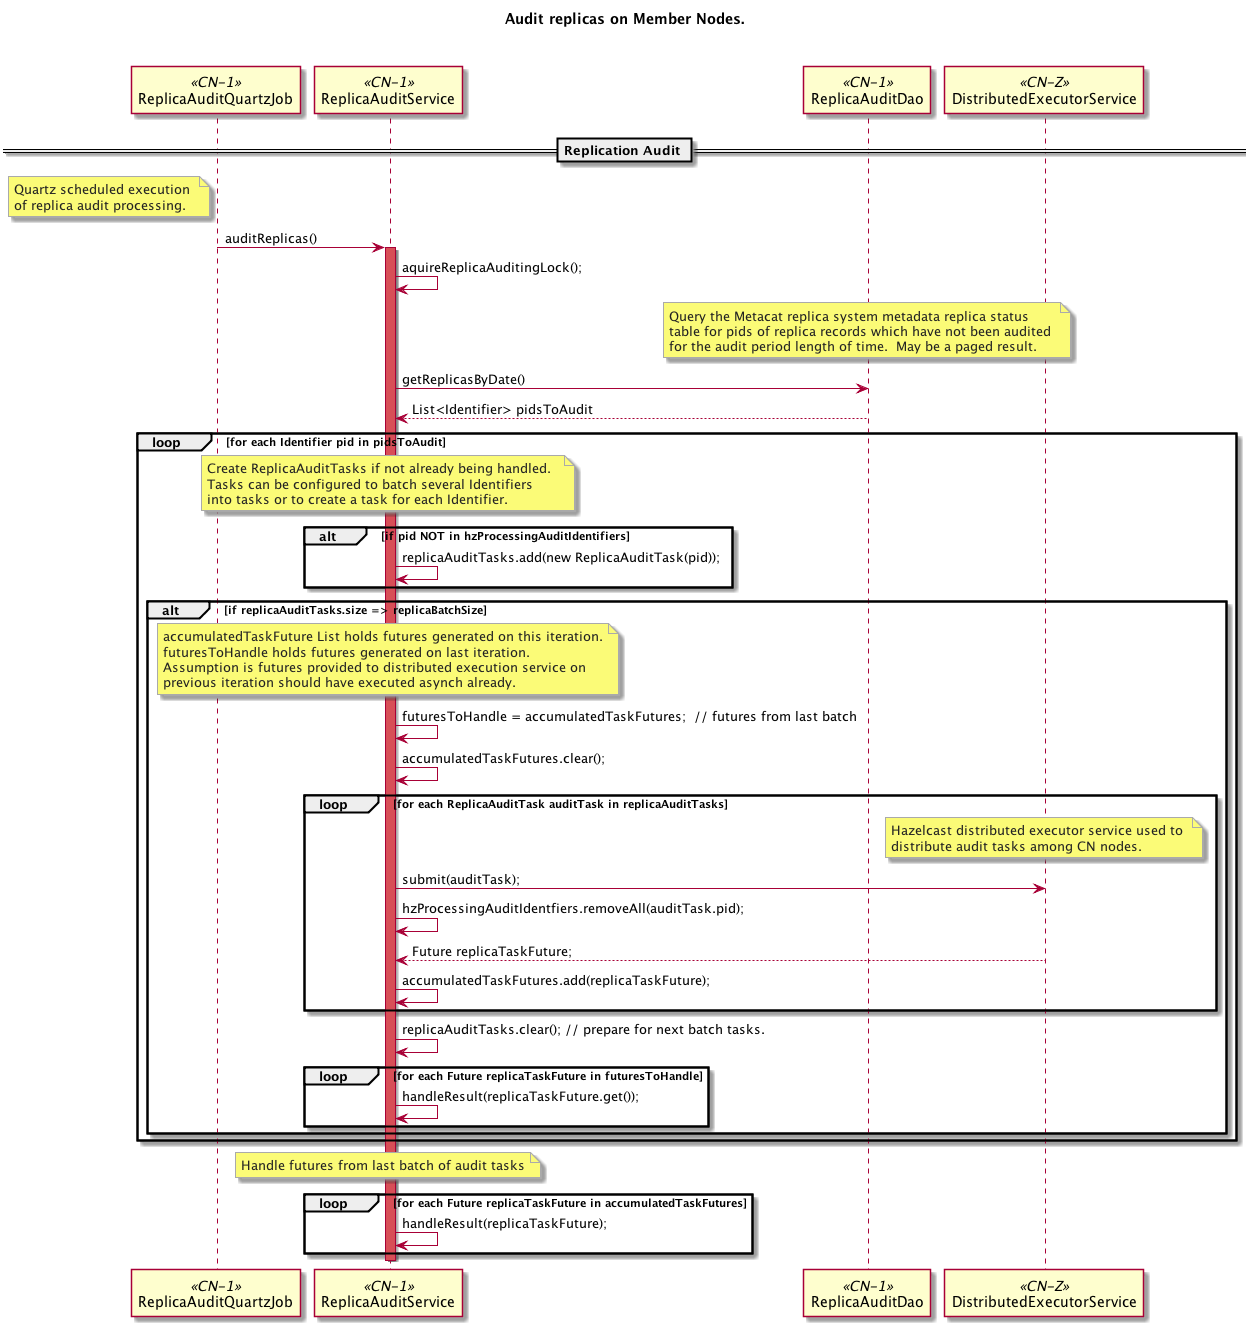

The diagram above was rendered by PlantUML. Its source (embedded in the PNG):
@startuml images/09_seq_audit_1.png
skinparam notebordercolor #AAAAAA
skinparam notefontcolor #222222
title Audit replicas on Member Nodes.\n\n
participant "ReplicaAuditQuartzJob" as cnQuartz <<CN-1>> 
participant "ReplicaAuditService" as cnAudit <<CN-1>>
participant "ReplicaAuditDao" as auditDao <<CN-1>>
participant "DistributedExecutorService" as cnZ <<CN-Z>>

 == Replication Audit ==
 
 note left of cnQuartz
  Quartz scheduled execution 
  of replica audit processing.
 end note
 
   cnQuartz -> cnAudit : auditReplicas()
 activate cnAudit #D74F57

   cnAudit -> cnAudit : aquireReplicaAuditingLock();

 note over auditDao
   Query the Metacat replica system metadata replica status 
   table for pids of replica records which have not been audited 
   for the audit period length of time.  May be a paged result.
 end note
 cnAudit -> auditDao : getReplicasByDate()
 cnAudit <-- auditDao : List<Identifier> pidsToAudit

 loop for each Identifier pid in pidsToAudit
   note over cnAudit
     Create ReplicaAuditTasks if not already being handled.  
     Tasks can be configured to batch several Identifiers
     into tasks or to create a task for each Identifier.
   end note
     alt if pid NOT in hzProcessingAuditIdentifiers
       cnAudit -> cnAudit : replicaAuditTasks.add(new ReplicaAuditTask(pid));
     end
     alt if replicaAuditTasks.size => replicaBatchSize
       note over cnAudit
           accumulatedTaskFuture List holds futures generated on this iteration.
           futuresToHandle holds futures generated on last iteration.
           Assumption is futures provided to distributed execution service on 
           previous iteration should have executed asynch already.
       end note
       cnAudit -> cnAudit : futuresToHandle = accumulatedTaskFutures;  // futures from last batch
       cnAudit -> cnAudit : accumulatedTaskFutures.clear();
       loop for each ReplicaAuditTask auditTask in replicaAuditTasks
         note over cnZ
           Hazelcast distributed executor service used to 
           distribute audit tasks among CN nodes.
         end note
         cnAudit -> cnZ : submit(auditTask);
         cnAudit -> cnAudit : hzProcessingAuditIdentfiers.removeAll(auditTask.pid);
         cnZ --> cnAudit : Future replicaTaskFuture;
         cnAudit -> cnAudit : accumulatedTaskFutures.add(replicaTaskFuture);
       end loop
       cnAudit -> cnAudit : replicaAuditTasks.clear(); // prepare for next batch tasks.
       loop for each Future replicaTaskFuture in futuresToHandle
         cnAudit -> cnAudit : handleResult(replicaTaskFuture.get());
       end loop
     end
 end loop
 note over cnAudit
     Handle futures from last batch of audit tasks
 end note
 loop for each Future replicaTaskFuture in accumulatedTaskFutures
     cnAudit->cnAudit: handleResult(replicaTaskFuture);
 end loop
 deactivate cnAudit

@enduml